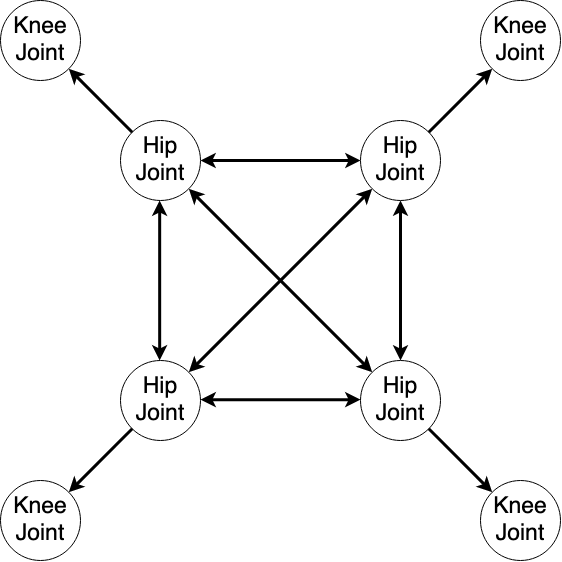

The diagram above was exported from draw.io. Its source (the exported page's mxGraphModel, read from the mxfile embedded in the PNG):
<mxGraphModel dx="1577" dy="1085" grid="1" gridSize="10" guides="1" tooltips="1" connect="1" arrows="1" fold="1" page="1" pageScale="1" pageWidth="827" pageHeight="1169" math="0" shadow="0">
  <root>
    <mxCell id="0" />
    <mxCell id="1" parent="0" />
    <mxCell id="2" value="&lt;font style=&quot;font-size: 23px&quot;&gt;Hip Joint&lt;br&gt;&lt;/font&gt;" style="ellipse;whiteSpace=wrap;html=1;aspect=fixed;" vertex="1" parent="1">
      <mxGeometry x="480" y="160" width="80" height="80" as="geometry" />
    </mxCell>
    <mxCell id="3" value="&lt;font style=&quot;font-size: 23px&quot;&gt;Hip Joint&lt;br&gt;&lt;/font&gt;" style="ellipse;whiteSpace=wrap;html=1;aspect=fixed;" vertex="1" parent="1">
      <mxGeometry x="240" y="160" width="80" height="80" as="geometry" />
    </mxCell>
    <mxCell id="4" value="&lt;font style=&quot;font-size: 23px&quot;&gt;Hip Joint&lt;br&gt;&lt;/font&gt;" style="ellipse;whiteSpace=wrap;html=1;aspect=fixed;" vertex="1" parent="1">
      <mxGeometry x="480" y="400" width="80" height="80" as="geometry" />
    </mxCell>
    <mxCell id="5" value="&lt;font style=&quot;font-size: 23px&quot;&gt;Hip Joint&lt;br&gt;&lt;/font&gt;" style="ellipse;whiteSpace=wrap;html=1;aspect=fixed;" vertex="1" parent="1">
      <mxGeometry x="240" y="400" width="80" height="80" as="geometry" />
    </mxCell>
    <mxCell id="6" value="&lt;font style=&quot;font-size: 23px&quot;&gt;Knee Joint&lt;br&gt;&lt;/font&gt;" style="ellipse;whiteSpace=wrap;html=1;aspect=fixed;" vertex="1" parent="1">
      <mxGeometry x="120" y="40" width="80" height="80" as="geometry" />
    </mxCell>
    <mxCell id="7" value="&lt;font style=&quot;font-size: 23px&quot;&gt;Knee Joint&lt;br&gt;&lt;/font&gt;" style="ellipse;whiteSpace=wrap;html=1;aspect=fixed;" vertex="1" parent="1">
      <mxGeometry x="600" y="40" width="80" height="80" as="geometry" />
    </mxCell>
    <mxCell id="8" value="&lt;font style=&quot;font-size: 23px&quot;&gt;Knee Joint&lt;br&gt;&lt;/font&gt;" style="ellipse;whiteSpace=wrap;html=1;aspect=fixed;" vertex="1" parent="1">
      <mxGeometry x="600" y="520" width="80" height="80" as="geometry" />
    </mxCell>
    <mxCell id="9" value="&lt;font style=&quot;font-size: 23px&quot;&gt;Knee Joint&lt;br&gt;&lt;/font&gt;" style="ellipse;whiteSpace=wrap;html=1;aspect=fixed;" vertex="1" parent="1">
      <mxGeometry x="120" y="520" width="80" height="80" as="geometry" />
    </mxCell>
    <mxCell id="10" value="" style="endArrow=classic;startArrow=classic;html=1;exitX=1;exitY=0.5;exitDx=0;exitDy=0;strokeWidth=3;" edge="1" source="3" target="2" parent="1">
      <mxGeometry width="50" height="50" relative="1" as="geometry">
        <mxPoint x="430" y="340" as="sourcePoint" />
        <mxPoint x="480" y="290" as="targetPoint" />
      </mxGeometry>
    </mxCell>
    <mxCell id="11" value="" style="endArrow=classic;startArrow=classic;html=1;exitX=1;exitY=0.5;exitDx=0;exitDy=0;strokeWidth=3;" edge="1" parent="1">
      <mxGeometry width="50" height="50" relative="1" as="geometry">
        <mxPoint x="320.0000000000002" y="439.1700000000001" as="sourcePoint" />
        <mxPoint x="479.99999999999363" y="439.1700000000001" as="targetPoint" />
      </mxGeometry>
    </mxCell>
    <mxCell id="12" value="" style="endArrow=classic;startArrow=classic;html=1;exitX=0.5;exitY=0;exitDx=0;exitDy=0;strokeWidth=3;entryX=0.5;entryY=1;entryDx=0;entryDy=0;" edge="1" source="4" target="2" parent="1">
      <mxGeometry width="50" height="50" relative="1" as="geometry">
        <mxPoint x="340.0000000000002" y="220" as="sourcePoint" />
        <mxPoint x="499.99999999999363" y="220" as="targetPoint" />
      </mxGeometry>
    </mxCell>
    <mxCell id="13" value="" style="endArrow=classic;startArrow=classic;html=1;exitX=0.5;exitY=0;exitDx=0;exitDy=0;strokeWidth=3;entryX=0.5;entryY=1;entryDx=0;entryDy=0;" edge="1" parent="1">
      <mxGeometry width="50" height="50" relative="1" as="geometry">
        <mxPoint x="279.1700000000001" y="400" as="sourcePoint" />
        <mxPoint x="279.1700000000001" y="240" as="targetPoint" />
      </mxGeometry>
    </mxCell>
    <mxCell id="14" value="" style="endArrow=classic;startArrow=classic;html=1;exitX=0;exitY=0;exitDx=0;exitDy=0;strokeWidth=3;entryX=1;entryY=1;entryDx=0;entryDy=0;" edge="1" source="4" target="3" parent="1">
      <mxGeometry width="50" height="50" relative="1" as="geometry">
        <mxPoint x="540" y="420" as="sourcePoint" />
        <mxPoint x="540" y="260" as="targetPoint" />
      </mxGeometry>
    </mxCell>
    <mxCell id="15" value="" style="endArrow=classic;startArrow=classic;html=1;exitX=1;exitY=0;exitDx=0;exitDy=0;strokeWidth=3;entryX=0;entryY=1;entryDx=0;entryDy=0;" edge="1" source="5" target="2" parent="1">
      <mxGeometry width="50" height="50" relative="1" as="geometry">
        <mxPoint x="550" y="430" as="sourcePoint" />
        <mxPoint x="550" y="270" as="targetPoint" />
      </mxGeometry>
    </mxCell>
    <mxCell id="16" value="" style="endArrow=classic;html=1;strokeWidth=3;exitX=0;exitY=0;exitDx=0;exitDy=0;entryX=1;entryY=1;entryDx=0;entryDy=0;" edge="1" source="3" target="6" parent="1">
      <mxGeometry width="50" height="50" relative="1" as="geometry">
        <mxPoint x="430" y="340" as="sourcePoint" />
        <mxPoint x="480" y="290" as="targetPoint" />
      </mxGeometry>
    </mxCell>
    <mxCell id="17" value="" style="endArrow=classic;html=1;strokeWidth=3;exitX=1;exitY=0;exitDx=0;exitDy=0;entryX=0;entryY=1;entryDx=0;entryDy=0;" edge="1" source="2" target="7" parent="1">
      <mxGeometry width="50" height="50" relative="1" as="geometry">
        <mxPoint x="261.7157287525383" y="181.71572875253833" as="sourcePoint" />
        <mxPoint x="198.284271247471" y="118.28427124747122" as="targetPoint" />
      </mxGeometry>
    </mxCell>
    <mxCell id="18" value="" style="endArrow=classic;html=1;strokeWidth=3;exitX=0;exitY=1;exitDx=0;exitDy=0;entryX=1;entryY=0;entryDx=0;entryDy=0;" edge="1" source="5" target="9" parent="1">
      <mxGeometry width="50" height="50" relative="1" as="geometry">
        <mxPoint x="271.7157287525383" y="191.71572875253833" as="sourcePoint" />
        <mxPoint x="208.284271247471" y="128.28427124747122" as="targetPoint" />
      </mxGeometry>
    </mxCell>
    <mxCell id="19" value="" style="endArrow=classic;html=1;strokeWidth=3;exitX=1;exitY=1;exitDx=0;exitDy=0;entryX=0;entryY=0;entryDx=0;entryDy=0;" edge="1" source="4" target="8" parent="1">
      <mxGeometry width="50" height="50" relative="1" as="geometry">
        <mxPoint x="281.7157287525383" y="201.71572875253833" as="sourcePoint" />
        <mxPoint x="218.284271247471" y="138.28427124747122" as="targetPoint" />
      </mxGeometry>
    </mxCell>
  </root>
</mxGraphModel>